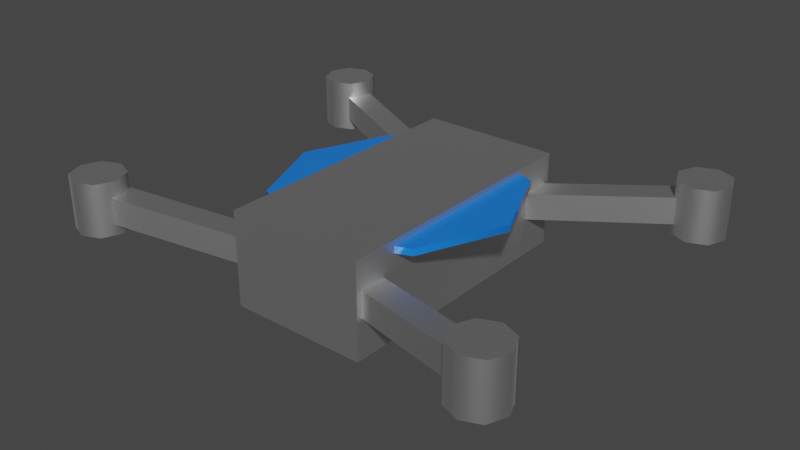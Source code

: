 # Source: simple_drone.blend  (saved by Blender 3.6.11; exported with 4.5.12 LTS)
import bpy
from mathutils import Matrix  # noqa: F401  (used for matrix-valued properties, if any)

bpy.ops.wm.read_factory_settings(use_empty=True)
scene = bpy.context.scene
scene.name = 'Scene'

# ---- collections
col_collection = bpy.data.collections.new('Collection'); scene.collection.children.link(col_collection)

# ---- materials (node trees are filled in below, after node groups)
mat_simple_drone_mat_1 = bpy.data.materials.new('simple_drone_mat_1')
mat_simple_drone_mat_1.use_transparent_shadow = False
mat_simple_propeller_mat_1 = bpy.data.materials.new('simple_propeller_mat_1')
mat_simple_propeller_mat_1.use_transparent_shadow = False
mat_simple_engine_mat_1 = bpy.data.materials.new('simple_engine_mat_1')
mat_simple_engine_mat_1.use_transparent_shadow = False

# ---- node groups
ng_auto_smooth = bpy.data.node_groups.new('Auto Smooth', 'GeometryNodeTree')
_s = ng_auto_smooth.interface.new_socket(name='Geometry', in_out='OUTPUT', socket_type='NodeSocketGeometry')
_s = ng_auto_smooth.interface.new_socket(name='Geometry', in_out='INPUT', socket_type='NodeSocketGeometry')
_s = ng_auto_smooth.interface.new_socket(name='Angle', in_out='INPUT', socket_type='NodeSocketFloat')
_s.subtype = 'ANGLE'
_s.min_value = 0.0
_s.max_value = 3.142
ng_auto_smooth.is_modifier = True
_N = ng_auto_smooth.nodes; _L = ng_auto_smooth.links
n0 = _N.new('NodeGroupOutput'); n0.name = 'Group Output'; n0.location = (480, -100)
n1 = _N.new('NodeGroupInput'); n1.name = 'Group Input'; n1.location = (-420, -300)
n2 = _N.new('NodeGroupInput'); n2.name = 'Group Input.001'; n2.location = (-60, -100)
n3 = _N.new('GeometryNodeSetShadeSmooth'); n3.name = 'Set Shade Smooth'; n3.location = (120, -100)
n3.domain = 'EDGE'
n4 = _N.new('GeometryNodeSetShadeSmooth'); n4.name = 'Set Shade Smooth.001'; n4.location = (300, -100)
n5 = _N.new('GeometryNodeInputMeshEdgeAngle'); n5.name = 'Edge Angle'; n5.location = (-420, -220)
n6 = _N.new('GeometryNodeInputEdgeSmooth'); n6.name = 'Is Edge Smooth'; n6.location = (-60, -160)
n7 = _N.new('GeometryNodeInputShadeSmooth'); n7.name = 'Is Face Smooth'; n7.location = (-240, -340)
n8 = _N.new('FunctionNodeBooleanMath'); n8.name = 'Boolean Math'; n8.location = (-60, -220)
n9 = _N.new('FunctionNodeCompare'); n9.name = 'Compare'; n9.location = (-240, -180)
n9.operation = 'LESS_EQUAL'
_L.new(n5.outputs[0], n9.inputs[0])
_L.new(n4.outputs[0], n0.inputs[0])
_L.new(n1.outputs[1], n9.inputs[1])
_L.new(n9.outputs[0], n8.inputs[0])
_L.new(n7.outputs[0], n8.inputs[1])
_L.new(n2.outputs[0], n3.inputs[0])
_L.new(n6.outputs[0], n3.inputs[1])
_L.new(n3.outputs[0], n4.inputs[0])
_L.new(n8.outputs[0], n3.inputs[2])
n0.is_active_output = True

# ---- material node trees
mat_simple_drone_mat_1.use_nodes = True; mat_simple_drone_mat_1.node_tree.nodes.clear()
_N = mat_simple_drone_mat_1.node_tree.nodes; _L = mat_simple_drone_mat_1.node_tree.links
n0 = _N.new('ShaderNodeBsdfPrincipled'); n0.name = 'Принципиальный BSDF'; n0.location = (10, 300)
n0.distribution = 'GGX'
n0.subsurface_method = 'RANDOM_WALK_SKIN'
n0.inputs[1].default_value = 1.0
n0.inputs[3].default_value = 1.45
n0.inputs[27].default_value = (0.0, 0.0, 0.0, 1.0)
n0.inputs[28].default_value = 1.0
n1 = _N.new('ShaderNodeOutputMaterial'); n1.name = 'Вывод материала'; n1.location = (300, 300)
_L.new(n0.outputs[0], n1.inputs[0])
n1.is_active_output = True
mat_simple_propeller_mat_1.use_nodes = True; mat_simple_propeller_mat_1.node_tree.nodes.clear()
_N = mat_simple_propeller_mat_1.node_tree.nodes; _L = mat_simple_propeller_mat_1.node_tree.links
n0 = _N.new('ShaderNodeBsdfPrincipled'); n0.name = 'Принципиальный BSDF'; n0.location = (10, 300)
n0.distribution = 'GGX'
n0.subsurface_method = 'RANDOM_WALK_SKIN'
n0.inputs[0].default_value = (0.008774, 0.1857, 0.8, 1.0)
n0.inputs[2].default_value = 0.1063
n0.inputs[3].default_value = 1.45
n0.inputs[27].default_value = (0.0, 0.0, 0.0, 1.0)
n0.inputs[28].default_value = 1.0
n1 = _N.new('ShaderNodeOutputMaterial'); n1.name = 'Вывод материала'; n1.location = (300, 300)
_L.new(n0.outputs[0], n1.inputs[0])
n1.is_active_output = True
mat_simple_engine_mat_1.use_nodes = True; mat_simple_engine_mat_1.node_tree.nodes.clear()
_N = mat_simple_engine_mat_1.node_tree.nodes; _L = mat_simple_engine_mat_1.node_tree.links
n0 = _N.new('ShaderNodeBsdfPrincipled'); n0.name = 'Принципиальный BSDF'; n0.location = (10, 300)
n0.distribution = 'GGX'
n0.subsurface_method = 'RANDOM_WALK_SKIN'
n0.inputs[0].default_value = (0.8, 0.1398, 0.004135, 1.0)
n0.inputs[1].default_value = 1.0
n0.inputs[3].default_value = 1.45
n0.inputs[27].default_value = (0.0, 0.0, 0.0, 1.0)
n0.inputs[28].default_value = 1.0
n1 = _N.new('ShaderNodeOutputMaterial'); n1.name = 'Вывод материала'; n1.location = (300, 300)
_L.new(n0.outputs[0], n1.inputs[0])
n1.is_active_output = True

# ---- world
world_world = bpy.data.worlds.new('World'); scene.world = world_world
world_world.use_nodes = True; world_world.node_tree.nodes.clear()
_N = world_world.node_tree.nodes; _L = world_world.node_tree.links
n0 = _N.new('ShaderNodeOutputWorld'); n0.name = 'World Output'; n0.location = (300, 300)
n1 = _N.new('ShaderNodeBackground'); n1.name = 'Background'; n1.location = (10, 300)
n1.inputs[0].default_value = (0.05088, 0.05088, 0.05088, 1.0)
_L.new(n1.outputs[0], n0.inputs[0])
n0.is_active_output = True
world_world.color = (0.05088, 0.05088, 0.05088)
world_world.use_sun_shadow = False
world_world.sun_shadow_jitter_overblur = 0.0

# ---- meshes
me_simple_drone = bpy.data.meshes.new('simple_drone')
me_simple_drone.from_pydata([(-0.1574, -0.137, 0.008879), (-0.1574, -0.137, 0.02888), (-0.1643, -0.1182, 0.008879), (-0.1643, -0.1182, 0.02888), (-0.02658, -0.0894, -0.01), (-0.02658, -0.0894, 0.01), (-0.03342, -0.0706, -0.01), (-0.03342, -0.0706, 0.01), (-0.1608, -0.1076, -0.001121), (-0.1608, -0.1076, 0.03888), (-0.1467, -0.1135, -0.001121), (-0.1467, -0.1135, 0.03888), (-0.1408, -0.1276, -0.001121), (-0.1408, -0.1276, 0.03888), (-0.1467, -0.1418, -0.001121), (-0.1467, -0.1418, 0.03888), (-0.1608, -0.1476, -0.001121), (-0.1608, -0.1476, 0.03888), (-0.175, -0.1418, -0.001121), (-0.175, -0.1418, 0.03888), (-0.1808, -0.1276, -0.001121), (-0.1808, -0.1276, 0.03888), (-0.175, -0.1135, -0.001121), (-0.175, -0.1135, 0.03888), (-0.0525, -0.1035, -0.03574), (-0.0525, -0.1035, 0.03574), (-0.0525, 0.0, -0.03574), (-0.0525, 0.0, 0.03574), (0.0, -0.1035, -0.03574), (0.0, -0.1035, 0.03574), (0.0, 0.0, 0.03574), (0.0, 0.0, -0.03574)], [], [(0, 1, 3, 2), (2, 3, 7, 6), (6, 7, 5, 4), (4, 5, 1, 0), (2, 6, 4, 0), (7, 3, 1, 5), (8, 9, 11, 10), (10, 11, 13, 12), (12, 13, 15, 14), (14, 15, 17, 16), (16, 17, 19, 18), (18, 19, 21, 20), (11, 9, 23, 21, 19, 17, 15, 13), (20, 21, 23, 22), (22, 23, 9, 8), (8, 10, 12, 14, 16, 18, 20, 22), (28, 29, 25, 24), (30, 27, 25, 29), (24, 25, 27, 26), (26, 31, 28, 24)])
me_simple_drone.polygons.foreach_set('use_smooth', [True] * 20)
_uv = me_simple_drone.uv_layers.new(name='UVКарта')
_uv.uv.foreach_set('vector', [0.375, 0.0, 0.625, 0.0, 0.625, 0.25, 0.375, 0.25, 0.375, 0.25, 0.625, 0.25, 0.625, 0.5, 0.375, 0.5, 0.375, 0.5, 0.625, 0.5, 0.625, 0.75, 0.375, 0.75, 0.375, 0.75, 0.625, 0.75, 0.625, 1.0, 0.375, 1.0, 0.125, 0.5, 0.375, 0.5, 0.375, 0.75, 0.125, 0.75, 0.625, 0.5, 0.875, 0.5, 0.875, 0.75, 0.625, 0.75, 1.0, 0.5, 1.0, 1.0, 0.875, 1.0, 0.875, 0.5, 0.875, 0.5, 0.875, 1.0, 0.75, 1.0, 0.75, 0.5, 0.75, 0.5, 0.75, 1.0, 0.625, 1.0, 0.625, 0.5, 0.625, 0.5, 0.625, 1.0, 0.5, 1.0, 0.5, 0.5, 0.5, 0.5, 0.5, 1.0, 0.375, 1.0, 0.375, 0.5, 0.375, 0.5, 0.375, 1.0, 0.25, 1.0, 0.25, 0.5, 0.4197, 0.4197, 0.25, 0.49, 0.08029, 0.4197, 0.01, 0.25, 0.08029, 0.08029, 0.25, 0.01, 0.4197, 0.08029, 0.49, 0.25, 0.25, 0.5, 0.25, 1.0, 0.125, 1.0, 0.125, 0.5, 0.125, 0.5, 0.125, 1.0, 0.0, 1.0, 0.0, 0.5, 0.75, 0.49, 0.9197, 0.4197, 0.99, 0.25, 0.9197, 0.08029, 0.75, 0.01, 0.5803, 0.08029, 0.51, 0.25, 0.5803, 0.4197, 0.375, 0.875, 0.625, 0.875, 0.625, 1.0, 0.375, 1.0, 0.75, 0.625, 0.875, 0.625, 0.875, 0.75, 0.75, 0.75, 0.375, 0.0, 0.625, 0.0, 0.625, 0.125, 0.375, 0.125, 0.125, 0.625, 0.25, 0.625, 0.25, 0.75, 0.125, 0.75])
me_simple_drone.materials.append(mat_simple_drone_mat_1)
me_simple_drone.update()
me_simple_slow_propeller = bpy.data.meshes.new('simple_slow_propeller')
me_simple_slow_propeller.from_pydata([(-0.08, -0.02, 0.02629), (-0.08, -0.02, 0.03129), (-0.08, 0.02, 0.02629), (-0.08, 0.02, 0.03129), (0.08, -0.02, 0.02629), (0.08, -0.02, 0.03129), (0.08, 0.02, 0.02629), (0.08, 0.02, 0.03129)], [], [(0, 1, 3, 2), (2, 3, 7, 6), (6, 7, 5, 4), (4, 5, 1, 0), (2, 6, 4, 0), (7, 3, 1, 5)])
me_simple_slow_propeller.polygons.foreach_set('use_smooth', [True] * 6)
_uv = me_simple_slow_propeller.uv_layers.new(name='UVКарта')
_uv.uv.foreach_set('vector', [0.375, 0.0, 0.625, 0.0, 0.625, 0.25, 0.375, 0.25, 0.375, 0.25, 0.625, 0.25, 0.625, 0.5, 0.375, 0.5, 0.375, 0.5, 0.625, 0.5, 0.625, 0.75, 0.375, 0.75, 0.375, 0.75, 0.625, 0.75, 0.625, 1.0, 0.375, 1.0, 0.125, 0.5, 0.375, 0.5, 0.375, 0.75, 0.125, 0.75, 0.625, 0.5, 0.875, 0.5, 0.875, 0.75, 0.625, 0.75])
me_simple_slow_propeller.materials.append(mat_simple_propeller_mat_1)
me_simple_slow_propeller.update()
me_simple_fast_propeller = bpy.data.meshes.new('simple_fast_propeller')
me_simple_fast_propeller.from_pydata([(-2.98e-08, -0.09031, 0.03133), (-2.98e-08, -0.09031, 0.02626), (-0.06386, -0.06386, 0.03133), (-0.06386, -0.06386, 0.02626), (-0.09032, 0.0, 0.03133), (-0.09032, 0.0, 0.02626), (-0.06386, 0.06386, 0.03133), (-0.06386, 0.06386, 0.02626), (-2.98e-08, 0.09031, 0.03133), (-2.98e-08, 0.09031, 0.02626), (0.06386, 0.06386, 0.03133), (0.06386, 0.06386, 0.02626), (0.09031, 0.0, 0.03133), (0.09031, 0.0, 0.02626), (0.06386, -0.06386, 0.03133), (0.06386, -0.06386, 0.02626)], [], [(0, 1, 3, 2), (2, 3, 5, 4), (4, 5, 7, 6), (6, 7, 9, 8), (8, 9, 11, 10), (10, 11, 13, 12), (3, 1, 15, 13, 11, 9, 7, 5), (12, 13, 15, 14), (14, 15, 1, 0), (0, 2, 4, 6, 8, 10, 12, 14)])
me_simple_fast_propeller.polygons.foreach_set('use_smooth', [True] * 10)
_uv = me_simple_fast_propeller.uv_layers.new(name='UVКарта')
_uv.uv.foreach_set('vector', [1.0, 0.5, 1.0, 1.0, 0.875, 1.0, 0.875, 0.5, 0.875, 0.5, 0.875, 1.0, 0.75, 1.0, 0.75, 0.5, 0.75, 0.5, 0.75, 1.0, 0.625, 1.0, 0.625, 0.5, 0.625, 0.5, 0.625, 1.0, 0.5, 1.0, 0.5, 0.5, 0.5, 0.5, 0.5, 1.0, 0.375, 1.0, 0.375, 0.5, 0.375, 0.5, 0.375, 1.0, 0.25, 1.0, 0.25, 0.5, 0.4197, 0.4197, 0.25, 0.49, 0.08029, 0.4197, 0.01, 0.25, 0.08029, 0.08029, 0.25, 0.01, 0.4197, 0.08029, 0.49, 0.25, 0.25, 0.5, 0.25, 1.0, 0.125, 1.0, 0.125, 0.5, 0.125, 0.5, 0.125, 1.0, 0.0, 1.0, 0.0, 0.5, 0.75, 0.49, 0.9197, 0.4197, 0.99, 0.25, 0.9197, 0.08029, 0.75, 0.01, 0.5803, 0.08029, 0.51, 0.25, 0.5803, 0.4197])
me_simple_fast_propeller.materials.append(mat_simple_propeller_mat_1)
me_simple_fast_propeller.update()
me_simple_engine = bpy.data.meshes.new('simple_engine')
me_simple_engine.from_pydata([(-1.49e-08, 0.01266, 1.863e-09), (0.008954, 0.008954, 1.863e-09), (0.01266, 0.0, 1.863e-09), (0.008954, -0.008954, 1.863e-09), (-1.49e-08, -0.01266, 1.863e-09), (-0.008954, -0.008954, 1.863e-09), (-0.01266, 0.0, 1.863e-09), (-0.008954, 0.008954, 1.863e-09), (0.008954, 0.008954, 0.02879), (-1.49e-08, 0.01266, 0.02879), (0.01266, 0.0, 0.02879), (0.008954, -0.008954, 0.02879), (-1.49e-08, -0.01266, 0.02879), (-0.008954, -0.008954, 0.02879), (-0.01266, 0.0, 0.02879), (-0.008954, 0.008954, 0.02879)], [], [(1, 2, 3, 4, 5, 6, 7, 0), (8, 9, 15, 14, 13, 12, 11, 10), (7, 6, 14, 15), (5, 4, 12, 13), (3, 2, 10, 11), (1, 0, 9, 8), (0, 7, 15, 9), (6, 5, 13, 14), (4, 3, 11, 12), (2, 1, 8, 10)])
me_simple_engine.polygons.foreach_set('use_smooth', [True] * 10)
_uv = me_simple_engine.uv_layers.new(name='UVКарта')
_uv.uv.foreach_set('vector', [0.4197, 0.4197, 0.49, 0.25, 0.4197, 0.08029, 0.25, 0.01, 0.08029, 0.08029, 0.01, 0.25, 0.08029, 0.4197, 0.25, 0.49, 0.4197, 0.4197, 0.25, 0.49, 0.08029, 0.4197, 0.01, 0.25, 0.08029, 0.08029, 0.25, 0.01, 0.4197, 0.08029, 0.49, 0.25, 0.08029, 0.4197, 0.01, 0.25, 0.01, 0.25, 0.08029, 0.4197, 0.08029, 0.08029, 0.25, 0.01, 0.25, 0.01, 0.08029, 0.08029, 0.4197, 0.08029, 0.49, 0.25, 0.49, 0.25, 0.4197, 0.08029, 0.4197, 0.4197, 0.25, 0.49, 0.25, 0.49, 0.4197, 0.4197, 0.25, 0.49, 0.08029, 0.4197, 0.08029, 0.4197, 0.25, 0.49, 0.01, 0.25, 0.08029, 0.08029, 0.08029, 0.08029, 0.01, 0.25, 0.25, 0.01, 0.4197, 0.08029, 0.4197, 0.08029, 0.25, 0.01, 0.49, 0.25, 0.4197, 0.4197, 0.4197, 0.4197, 0.49, 0.25])
me_simple_engine.materials.append(mat_simple_engine_mat_1)
me_simple_engine.update()

# ---- objects
ob_simple_drone = bpy.data.objects.new('simple_drone', me_simple_drone)
ob_simple_slow_propeller = bpy.data.objects.new('simple_slow_propeller', me_simple_slow_propeller)
ob_simple_fast_propeller = bpy.data.objects.new('simple_fast_propeller', me_simple_fast_propeller)
ob_simple_engine = bpy.data.objects.new('simple_engine', me_simple_engine)

# ---- transforms, parenting, visibility, modifiers, constraints
ob_simple_drone.location = (0.0, 0.0, 0.0)
_m = ob_simple_drone.modifiers.new('Симметрия', 'MIRROR')
_m.use_axis = (True, True, False)
_m = ob_simple_drone.modifiers.new('Auto Smooth', 'NODES')
_m.node_group = ng_auto_smooth
_gi = [s.identifier for s in ng_auto_smooth.interface.items_tree if s.item_type == 'SOCKET' and s.in_out == 'INPUT']
_m[_gi[1]] = 0.8762  # Angle
ob_simple_slow_propeller.location = (0.0, 0.0, 0.0)
_m = ob_simple_slow_propeller.modifiers.new('Auto Smooth', 'NODES')
_m.node_group = ng_auto_smooth
_gi = [s.identifier for s in ng_auto_smooth.interface.items_tree if s.item_type == 'SOCKET' and s.in_out == 'INPUT']
_m[_gi[1]] = 0.8762  # Angle
ob_simple_fast_propeller.location = (0.0, 0.0, 0.0)
_m = ob_simple_fast_propeller.modifiers.new('Auto Smooth', 'NODES')
_m.node_group = ng_auto_smooth
_gi = [s.identifier for s in ng_auto_smooth.interface.items_tree if s.item_type == 'SOCKET' and s.in_out == 'INPUT']
_m[_gi[1]] = 0.8762  # Angle
ob_simple_engine.location = (0.0, 0.0, 0.0)
_m = ob_simple_engine.modifiers.new('Auto Smooth', 'NODES')
_m.node_group = ng_auto_smooth
_gi = [s.identifier for s in ng_auto_smooth.interface.items_tree if s.item_type == 'SOCKET' and s.in_out == 'INPUT']
_m[_gi[1]] = 0.8762  # Angle

# ---- collection membership
col_collection.objects.link(ob_simple_drone)
col_collection.objects.link(ob_simple_slow_propeller)
col_collection.objects.link(ob_simple_fast_propeller)
col_collection.objects.link(ob_simple_engine)

# ---- scene / render settings (as saved in the file)
scene.frame_start = 1; scene.frame_end = 250; scene.frame_set(1)
scene.render.engine = 'BLENDER_EEVEE_NEXT'
scene.render.use_motion_blur = True
scene.cycles.sampling_pattern = 'TABULATED_SOBOL'
scene.eevee.use_gtao = True
scene.eevee.use_raytracing = True
scene.view_settings.view_transform = 'Filmic'
bpy.context.view_layer.update()

# ---- added for rendering (the .blend has no active camera and no usable light): camera, sun
cam_auto = bpy.data.cameras.new('AutoCamera')
cam_auto.lens = 50.0
cam_auto.sensor_width = 36.0
cam_auto.clip_end = 1000.0
ob_auto_camera = bpy.data.objects.new('AutoCamera', cam_auto)
scene.collection.objects.link(ob_auto_camera)
ob_auto_camera.location = (0.437463, -0.524956, 0.351542)
ob_auto_camera.rotation_euler = (1.09748, -7.21219e-08, 0.694738)
scene.camera = ob_auto_camera
light_auto_sun = bpy.data.lights.new('AutoSun', 'SUN')
light_auto_sun.energy = 3.0
light_auto_sun.angle = 0.0523599
ob_auto_sun = bpy.data.objects.new('AutoSun', light_auto_sun)
scene.collection.objects.link(ob_auto_sun)
ob_auto_sun.rotation_euler = (0.872665, 0.174533, 0.523599)
bpy.context.view_layer.update()
